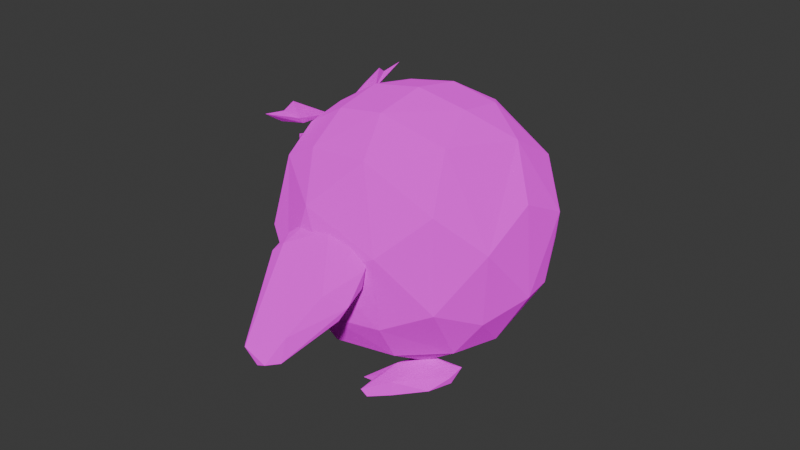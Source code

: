 # Source: garudee.blend  (saved by Blender 4.5.91; exported with 4.5.12 LTS)
import bpy
from mathutils import Matrix  # noqa: F401  (used for matrix-valued properties, if any)

bpy.ops.wm.read_factory_settings(use_empty=True)
scene = bpy.context.scene
scene.name = 'Scene'

# ---- collections
col_collection = bpy.data.collections.new('Collection'); scene.collection.children.link(col_collection)

# ---- images (referenced by path relative to the original .blend; pixels are not part of the script)
import os
ASSET_DIR = os.environ.get("B2B_ASSET_DIR", "")  # directory of the original .blend (textures are referenced by path, not embedded)
HERE = os.path.dirname(os.path.abspath(__file__))  # packed textures are extracted next to this script under _unpacked/

def load_image(name, relpath, width, height, colorspace="sRGB"):
    """Load a texture the original file referenced (path relative to the .blend, or extracted next to this script)."""
    p = next((c for c in (os.path.join(HERE, relpath), os.path.join(ASSET_DIR, relpath)) if relpath and os.path.exists(c)), "")
    if p:
        img = bpy.data.images.load(p, check_existing=True)
        img.name = name
    else:  # same state as the original file: an image datablock whose file is absent (Cycles renders it pink)
        img = bpy.data.images.new(name, width, height)
        img.source = "FILE"
        img.filepath = "//" + (relpath or name)
    img.colorspace_settings.name = colorspace
    return img
img_garudee_png = load_image('garudee.png', '', 1024, 1024, 'sRGB')

# ---- materials (node trees are filled in below, after node groups)
mat_material_002 = bpy.data.materials.new('Material.002')

# ---- material node trees
mat_material_002.use_nodes = True; mat_material_002.node_tree.nodes.clear()
_N = mat_material_002.node_tree.nodes; _L = mat_material_002.node_tree.links
n0 = _N.new('ShaderNodeOutputMaterial'); n0.name = 'Material Output'; n0.location = (200, 100)
n1 = _N.new('ShaderNodeBsdfDiffuse'); n1.name = 'Diffuse BSDF'; n1.location = (-200, 100)
n1.inputs[1].default_value = 0.5
n2 = _N.new('ShaderNodeTexImage'); n2.name = 'Image Texture'; n2.location = (-490, 80)
n2.image = img_garudee_png
_L.new(n1.outputs[0], n0.inputs[0])
_L.new(n2.outputs[0], n1.inputs[0])
n0.is_active_output = True

# ---- world
world_world = bpy.data.worlds.new('World'); scene.world = world_world
world_world.use_nodes = True; world_world.node_tree.nodes.clear()
_N = world_world.node_tree.nodes; _L = world_world.node_tree.links
n0 = _N.new('ShaderNodeOutputWorld'); n0.name = 'World Output'; n0.location = (200, 100)
n1 = _N.new('ShaderNodeBackground'); n1.name = 'Background'; n1.location = (-200, 100)
n1.inputs[0].default_value = (0.05088, 0.05088, 0.05088, 1.0)
_L.new(n1.outputs[0], n0.inputs[0])
n0.is_active_output = True
world_world.color = (0.05088, 0.05088, 0.05088)
world_world.sun_shadow_jitter_overblur = 0.0

# ---- meshes
me_sphere_009 = bpy.data.meshes.new('Sphere.009')
me_sphere_009.from_pydata([(-0.009325, 0.2774, -0.09286), (-0.09783, 0.03526, 0.1701), (0.2486, -0.0194, -0.07471), (0.2197, -0.08643, 0.4218), (0.07441, 0.03541, -0.2548), (0.05547, -0.1392, 0.1652), (0.08269, -0.2923, 0.1347), (-0.2114, -0.1229, -0.1665), (-0.2718, -0.01285, 0.02774), (-0.1746, 0.1741, -0.2076), (9.334, 0.7526, -6.161), (10.91, 0.9698, -5.942), (8.684, 0.9924, -5.503), (12.71, 0.8481, -5.335), (11.97, 0.8475, -5.701), (10.71, 0.8637, -5.339), (12.16, 0.8873, -5.191), (12.97, 0.9917, -5.133), (12.84, 0.9734, -5.419), (12.41, 1.036, -5.054), (12.38, 1.121, -5.244), (10.94, 1.005, -5.143), (9.945, 1.182, -5.225), (10.1, 1.212, -5.568), (7.953, 1.257, -5.653), (8.67, 1.139, -5.417), (8.455, 1.263, -5.799), (7.796, 1.12, -5.941), (7.914, 1.098, -5.753), (9.887, 1.095, -5.949), (6.072, 1.059, -6.39), (7.37, 0.9183, -6.227), (7.966, 0.7515, -6.338), (9.245, 0.9299, -6.19), (12.55, -0.1889, -1.216), (12.55, 0.8977, -0.1487), (12.76, 0.9063, -4.59), (1.073, -0.1676, -0.9538), (1.088, 1.059, -3.701), (0.5397, 0.4133, -5.428), (2.113, 0.8928, -5.234), (9.903, -0.007413, -5.613), (5.549, -0.03774, -5.828), (13.14, -0.125, -3.816), (0.4057, 1.031, -1.869), (1.073, 0.8554, 0.05093), (13.14, 1.065, -2.647), (0.4057, -0.1616, -3.04), (1.088, -0.02776, -4.769), (7.994, 0.9047, 0.927), (3.685, 0.877, 0.7039), (13.01, 0.1603, 0.2428), (11.45, 0.6077, 0.957), (5.549, 1.16, -4.651), (9.903, 1.114, -4.511), (0.7897, 0.6067, 0.4384), (0.4057, 0.3089, 0.3201), (0.7897, 0.02619, -0.1317), (3.685, -0.2441, -0.3973), (7.994, -0.2888, -0.2453), (13.18, 0.5607, -5.229), (12.76, 0.1891, -5.294), (10.11, -0.02513, 0.5598), (6.794, -0.05266, 0.784), (3.481, -0.02513, 0.5598), (10.29, 0.2733, 1.104), (6.794, 0.2614, 1.367), (3.303, 0.2733, 1.104), (6.794, 0.5992, 1.424), (3.481, 0.5935, 1.167), (10.11, 1.213, -3.193), (10.26, 1.168, -0.9701), (6.794, 1.269, -3.219), (6.794, 1.256, -1.648), (5.066, 1.131, -0.2125), (3.328, 1.234, -2.406), (-1.331, 0.8121, -2.797), (-0.8459, 0.6788, -0.7116), (-1.4, 0.5036, -3.971), (-1.844, 0.3844, -1.344), (-1.331, 0.1195, -3.477), (-0.8459, 0.06015, -1.319), (3.481, 0.2761, -6.076), (6.794, 0.2704, -6.333), (10.11, 0.2761, -6.076), (3.303, 0.5963, -6.013), (6.794, 0.6082, -6.275), (10.29, 0.5963, -6.013), (6.794, 0.9223, -5.693), (10.11, 0.8947, -5.469), (14.43, 0.1908, -4.197), (14.92, 0.05639, -2.088), (15.43, 0.4851, -3.562), (14.99, 0.366, -0.9381), (14.43, 0.8095, -3.59), (14.92, 0.7491, -1.407), (3.328, -0.3, -3.912), (5.066, -0.3964, -1.712), (6.794, -0.2613, -4.722), (6.794, -0.3866, -3.261), (10.11, -0.2131, -4.594), (10.26, -0.3649, -2.476), (6.181, 1.334, -2.357), (6.028, 1.679, -2.85), (8.531, 1.253, -2.053), (8.264, 1.569, -2.628), (7.437, 1.748, -2.85), (6.257, 0.9638, -0.831), (9.671, 1.239, -1.769), (9.484, 1.432, -2.206), (8.436, 1.011, -1.247), (9.865, 1.378, -1.874), (8.017, 1.771, -2.708), (9.278, 1.078, -1.127), (9.871, 1.213, -1.247), (8.693, 1.135, -0.8141), (8.093, 1.706, -2.081), (7.436, 1.838, -2.645), (7.635, 1.033, -0.6721), (6.817, 1.147, -0.667), (8.873, 1.459, -1.436), (5.867, 1.039, -0.6941), (4.322, 1.288, -1.062), (4.787, 1.103, -0.8207), (5.865, 1.824, -2.392), (3.819, 1.194, -1.085), (3.322, 1.302, -1.428), (6.643, 1.829, -2.836), (4.036, 1.103, -1.292), (5.116, 1.768, -2.652), (3.832, 1.263, -1.937), (3.924, 1.516, -2.399), (6.006, 1.031, -1.558), (-0.9294, 0.4164, -4.846), (1.966, 0.3131, -5.623), (0.6943, 0.1634, -5.155), (2.689, 0.3588, -6.179), (2.117, 0.354, -6.314), (3.097, 0.266, -6.607), (2.868, 0.1936, -6.71), (0.6434, 0.1914, -6.117), (3.065, 0.1214, -6.603), (2.168, 0.06099, -6.535), (1.121, -0.06389, -5.981), (2.881, 0.1873, -6.106), (-0.206, -0.1172, -5.635), (-0.05776, -0.05742, -5.218), (-0.8149, -0.0852, -5.26), (-0.2934, 0.0397, -5.529), (-0.6674, 0.04123, -5.075), (0.3017, 0.07517, -6.002), (-2.52, 0.09408, -4.575), (-0.1409, 0.2706, -5.645), (-1.152, 0.2458, -4.849), (6.181, -0.3908, -4.052), (6.028, -0.6632, -5.15), (7.471, -0.704, -5.257), (8.786, -0.2718, -3.177), (7.291, -0.177, -2.032), (9.671, -0.3547, -3.334), (9.773, -0.4711, -3.864), (8.017, -0.7596, -5.193), (9.278, -0.263, -2.444), (9.871, -0.3762, -2.808), (8.693, -0.3423, -2.265), (7.436, -0.8267, -5.263), (7.635, -0.2618, -1.944), (6.817, -0.3664, -2.153), (8.648, -0.6688, -3.899), (4.307, -0.4667, -2.812), (4.684, -0.2966, -2.205), (5.845, -0.8339, -4.988), (3.819, -0.3728, -2.624), (6.046, -0.2451, -1.951), (3.322, -0.4416, -3.14), (6.676, -0.8032, -5.404), (4.036, -0.2716, -2.642), (5.116, -0.7615, -5.136), (5.485, -0.1971, -2.113), (3.832, -0.3625, -3.534), (3.924, -0.5538, -4.432), (6.085, -0.1766, -2.684), (-1.26, 0.3105, -0.8884), (-0.3903, 0.257, -1.549), (-0.8005, 0.3452, -2.292), (-0.1272, 0.4793, -1.396), (-3.513, 0.3711, -1.135), (-2.778, 0.3756, -1.684), (-1.822, 0.5673, -1.583), (-1.943, 0.4387, -0.8751), (-3.749, 0.4177, -1.98), (-1.271, 0.5159, -2.017), (-2.203, 0.2106, -1.944), (-0.009325, 0.3791, 0.007036), (-0.09783, 0.5777, 0.7029), (0.2486, 0.649, 0.5817), (0.222, 0.6673, 1.17), (0.07441, 0.6145, 0.314), (0.05547, 0.7377, 1.026), (0.08269, 0.8804, 1.287), (-0.2114, 0.7516, 0.6924), (-0.2718, 0.6341, 0.6631), (-0.1746, 0.4835, 0.09619)], [], [(9, 0, 4), (3, 1, 5), (4, 6, 7), (7, 9, 4), (8, 9, 7), (8, 1, 0), (1, 3, 0), (0, 3, 2), (4, 0, 2), (2, 3, 5), (2, 5, 6), (2, 6, 4), (5, 1, 6), (7, 6, 8), (6, 1, 8), (8, 0, 9), (15, 13, 32), (32, 13, 10), (13, 14, 10), (15, 16, 13), (13, 18, 14), (13, 16, 17), (16, 21, 19), (17, 20, 18), (17, 19, 20), (11, 20, 29), (23, 26, 27), (25, 28, 24), (28, 27, 26), (28, 12, 30), (11, 29, 33), (12, 31, 30), (31, 12, 32), (33, 10, 11), (52, 49, 35), (73, 75, 72), (74, 75, 73), (35, 71, 46), (49, 74, 71), (50, 45, 74), (75, 38, 53), (77, 79, 76), (79, 81, 80), (38, 76, 40), (44, 76, 38), (80, 47, 48), (80, 48, 39), (41, 61, 84), (36, 54, 89), (40, 53, 38), (91, 93, 92), (93, 95, 92), (43, 91, 90), (51, 93, 91), (95, 46, 94), (96, 99, 98), (96, 97, 99), (48, 96, 42), (37, 58, 97), (97, 59, 101), (101, 34, 43), (102, 104, 105), (132, 107, 110), (132, 110, 104), (104, 110, 108), (127, 112, 117), (108, 111, 109), (113, 114, 108), (107, 118, 110), (111, 116, 112), (113, 115, 114), (116, 124, 117), (118, 119, 115), (120, 122, 116), (118, 107, 121), (119, 122, 120), (124, 127, 117), (121, 123, 119), (119, 123, 122), (122, 125, 126), (123, 107, 128), (125, 128, 126), (126, 130, 131), (126, 128, 130), (129, 103, 127), (131, 102, 103), (130, 132, 102), (137, 140, 152), (136, 144, 138), (138, 139, 137), (144, 141, 138), (139, 141, 142), (144, 143, 141), (145, 148, 143), (145, 146, 147), (146, 149, 147), (146, 135, 149), (135, 153, 151), (151, 153, 152), (135, 133, 153), (135, 134, 133), (154, 157, 156), (181, 158, 157), (158, 162, 157), (175, 161, 165), (162, 163, 159), (160, 168, 161), (162, 164, 163), (168, 171, 165), (166, 167, 164), (167, 169, 168), (171, 175, 165), (173, 170, 167), (167, 170, 169), (169, 172, 174), (170, 178, 176), (172, 176, 174), (174, 179, 180), (173, 158, 178), (174, 176, 179), (177, 155, 175), (180, 154, 155), (179, 181, 154), (183, 184, 192), (185, 182, 189), (189, 186, 188), (188, 187, 190), (189, 182, 186), (191, 190, 184), (190, 187, 192), (186, 182, 192), (183, 185, 184), (183, 182, 185), (191, 184, 185), (191, 185, 188), (185, 189, 188), (191, 188, 190), (187, 188, 186), (186, 192, 187), (192, 182, 183), (184, 190, 192), (11, 10, 14), (12, 21, 15), (15, 21, 16), (17, 16, 19), (13, 17, 18), (11, 18, 20), (19, 21, 22), (19, 22, 20), (20, 22, 23), (22, 21, 25), (20, 23, 29), (22, 26, 23), (26, 22, 24), (25, 21, 12), (24, 22, 25), (29, 23, 27), (24, 28, 26), (25, 12, 28), (27, 30, 29), (27, 28, 30), (33, 29, 30), (33, 30, 31), (31, 32, 33), (33, 32, 10), (12, 15, 32), (59, 63, 62), (52, 68, 49), (51, 65, 52), (62, 65, 51), (71, 74, 73), (11, 14, 18), (46, 71, 70), (35, 49, 71), (49, 50, 74), (75, 44, 38), (72, 75, 53), (76, 79, 78), (78, 79, 80), (45, 55, 77), (81, 57, 37), (78, 80, 39), (42, 83, 82), (40, 88, 53), (39, 85, 40), (82, 85, 39), (90, 91, 92), (92, 95, 94), (61, 43, 90), (43, 34, 91), (34, 51, 91), (95, 52, 35), (95, 35, 46), (94, 46, 36), (99, 97, 101), (48, 47, 96), (97, 58, 59), (101, 59, 34), (100, 101, 43), (42, 96, 98), (103, 102, 105), (106, 103, 105), (102, 132, 104), (105, 104, 109), (106, 112, 127), (109, 104, 108), (110, 113, 108), (108, 114, 111), (109, 111, 112), (111, 114, 120), (110, 118, 113), (112, 116, 117), (111, 120, 116), (113, 118, 115), (114, 115, 120), (115, 119, 120), (116, 122, 124), (118, 121, 119), (123, 125, 122), (122, 126, 124), (123, 121, 107), (127, 124, 129), (129, 124, 126), (125, 123, 128), (129, 126, 131), (128, 107, 132), (129, 131, 103), (130, 128, 132), (131, 130, 102), (127, 103, 106), (66, 65, 62, 63), (152, 133, 137), (134, 136, 133), (137, 133, 136), (134, 135, 144), (136, 134, 144), (137, 136, 138), (137, 139, 140), (138, 141, 139), (161, 156, 160), (141, 143, 142), (142, 143, 150), (143, 144, 146), (143, 146, 145), (146, 144, 135), (143, 148, 150), (145, 147, 148), (147, 149, 148), (148, 151, 150), (148, 149, 151), (150, 151, 140), (151, 149, 135), (140, 151, 152), (152, 153, 133), (155, 154, 156), (154, 181, 157), (156, 157, 160), (156, 161, 175), (160, 157, 159), (157, 162, 159), (159, 163, 160), (160, 163, 168), (158, 166, 162), (161, 168, 165), (162, 166, 164), (163, 164, 168), (164, 167, 168), (168, 169, 171), (166, 158, 173), (166, 173, 167), (170, 172, 169), (169, 174, 171), (170, 173, 178), (175, 171, 177), (177, 171, 174), (172, 170, 176), (177, 174, 180), (176, 178, 181), (177, 180, 155), (179, 176, 181), (180, 179, 154), (175, 155, 156), (181, 178, 158), (202, 193, 197), (196, 194, 198), (197, 199, 200), (200, 202, 197), (201, 202, 200), (201, 194, 193), (194, 196, 193), (193, 196, 195), (197, 193, 195), (195, 196, 198), (195, 198, 199), (195, 199, 197), (198, 194, 199), (200, 199, 201), (199, 194, 201), (201, 193, 202), (64, 67, 66, 63), (65, 66, 68, 52), (66, 67, 69, 68), (62, 51, 34, 59), (58, 64, 63, 59), (37, 57, 64, 58), (57, 56, 67, 64), (55, 69, 67, 56), (45, 50, 69, 55), (68, 69, 50, 49), (73, 72, 70, 71), (70, 54, 36, 46), (45, 44, 75, 74), (72, 53, 54, 70), (77, 76, 44, 45), (56, 79, 77, 55), (56, 57, 81, 79), (81, 37, 47, 80), (76, 78, 39, 40), (86, 85, 82, 83), (84, 87, 86, 83), (85, 86, 88, 40), (86, 87, 89, 88), (82, 39, 48, 42), (41, 84, 83, 42), (61, 60, 87, 84), (36, 89, 87, 60), (88, 89, 54, 53), (51, 52, 95, 93), (94, 36, 60, 92), (90, 92, 60, 61), (99, 101, 100, 98), (37, 97, 96, 47), (100, 43, 61, 41), (98, 100, 41, 42), (105, 109, 112, 106), (140, 139, 142, 150)])
_uv = me_sphere_009.uv_layers.new(name='UVMap')
_uv.uv.foreach_set('vector', [0.7249, 0.291, 0.6615, 0.254, 0.7577, 0.1853, 0.5178, 0.1471, 0.498, 0.0003288, 0.5542, 0.09643, 0.7706, 0.05585, 0.5998, 0.07427, 0.697, 0.01919, 0.7302, 0.3392, 0.7249, 0.291, 0.7577, 0.1853, 0.6467, 0.3339, 0.7249, 0.291, 0.7302, 0.3392, 0.6467, 0.3339, 0.5329, 0.3392, 0.6615, 0.254, 0.5329, 0.3392, 0.5178, 0.1471, 0.6615, 0.254, 0.6615, 0.254, 0.5178, 0.1471, 0.6661, 0.1615, 0.7577, 0.1853, 0.6615, 0.254, 0.6661, 0.1615, 0.6661, 0.1615, 0.5178, 0.1471, 0.5542, 0.09643, 0.6661, 0.1615, 0.5542, 0.09643, 0.5998, 0.07427, 0.6661, 0.1615, 0.5998, 0.07427, 0.7706, 0.05585, 0.5542, 0.09643, 0.498, 0.0003288, 0.5998, 0.07427, 0.697, 0.01919, 0.5998, 0.07427, 0.5993, 0.004007, 0.5998, 0.07427, 0.498, 0.0003288, 0.5993, 0.004007, 0.6467, 0.3339, 0.6615, 0.254, 0.7249, 0.291, 0.6871, 0.4927, 0.5819, 0.5164, 0.5784, 0.4375, 0.5784, 0.4375, 0.5819, 0.5164, 0.5538, 0.4571, 0.5819, 0.5164, 0.5211, 0.4969, 0.5538, 0.4571, 0.6871, 0.4927, 0.6428, 0.5213, 0.5819, 0.5164, 0.5819, 0.5164, 0.525, 0.5422, 0.5211, 0.4969, 0.5819, 0.5164, 0.6428, 0.5213, 0.5928, 0.5502, 0.6428, 0.5213, 0.704, 0.5682, 0.6339, 0.5654, 0.5928, 0.5502, 0.5636, 0.5796, 0.525, 0.5422, 0.5928, 0.5502, 0.6339, 0.5654, 0.5636, 0.5796, 0.4438, 0.4927, 0.5636, 0.5796, 0.4624, 0.6471, 0.5568, 0.6233, 0.5926, 0.6484, 0.5779, 0.6791, 0.6817, 0.6425, 0.6339, 0.6819, 0.631, 0.6394, 0.6339, 0.6819, 0.5779, 0.6791, 0.5926, 0.6484, 0.6339, 0.6819, 0.7144, 0.6991, 0.5342, 0.7144, 0.4015, 0.7115, 0.4624, 0.6471, 0.4341, 0.7144, 0.7129, 0.3937, 0.5822, 0.3999, 0.5379, 0.3644, 0.5822, 0.3999, 0.7129, 0.3937, 0.5784, 0.4375, 0.4993, 0.4325, 0.5538, 0.4571, 0.4438, 0.4927, 0.2635, 0.9289, 0.263, 0.9618, 0.2297, 0.9239, 0.1754, 0.9293, 0.1517, 0.9359, 0.1608, 0.9126, 0.1812, 0.9536, 0.1517, 0.9359, 0.1754, 0.9293, 0.2297, 0.9239, 0.1993, 0.923, 0.1999, 0.8902, 0.2093, 0.9584, 0.1812, 0.9536, 0.1993, 0.923, 0.188, 0.9771, 0.1677, 0.9875, 0.1812, 0.9536, 0.1517, 0.9359, 0.1209, 0.9344, 0.141, 0.9005, 0.4061, 0.7558, 0.386, 0.7664, 0.3848, 0.7316, 0.386, 0.7664, 0.3728, 0.785, 0.3516, 0.7609, 0.3868, 0.7004, 0.3848, 0.7316, 0.3622, 0.7059, 0.4081, 0.7245, 0.3848, 0.7316, 0.3868, 0.7004, 0.3516, 0.7609, 0.3416, 0.783, 0.3203, 0.7589, 0.3516, 0.7609, 0.3203, 0.7589, 0.3379, 0.7273, 0.2312, 0.7917, 0.2342, 0.8185, 0.2146, 0.8063, 0.191, 0.8565, 0.1648, 0.8502, 0.1814, 0.8355, 0.1464, 0.7957, 0.1457, 0.8284, 0.1209, 0.8003, 0.2654, 0.864, 0.2565, 0.8874, 0.2308, 0.8582, 0.2565, 0.8874, 0.2321, 0.8932, 0.2308, 0.8582, 0.2664, 0.8317, 0.2654, 0.864, 0.2439, 0.8395, 0.2785, 0.8976, 0.2565, 0.8874, 0.2654, 0.864, 0.2321, 0.8932, 0.1999, 0.8902, 0.2106, 0.8688, 0.3179, 0.7897, 0.3084, 0.8123, 0.2937, 0.7957, 0.3179, 0.7897, 0.3318, 0.8212, 0.3084, 0.8123, 0.3203, 0.7589, 0.3179, 0.7897, 0.2842, 0.7746, 0.3671, 0.812, 0.3542, 0.8309, 0.3318, 0.8212, 0.3318, 0.8212, 0.3329, 0.8497, 0.299, 0.8352, 0.299, 0.8352, 0.2961, 0.8654, 0.2664, 0.8317, 0.295, 0.6069, 0.2605, 0.6321, 0.2577, 0.5464, 0.3109, 0.7004, 0.1043, 0.7661, 0.2467, 0.7151, 0.3109, 0.7004, 0.2467, 0.7151, 0.2605, 0.6321, 0.2605, 0.6321, 0.2467, 0.7151, 0.235, 0.6475, 0.2877, 0.4593, 0.2223, 0.4921, 0.1777, 0.4678, 0.235, 0.6475, 0.2174, 0.6098, 0.2373, 0.59, 0.2115, 0.7068, 0.1986, 0.6643, 0.235, 0.6475, 0.1043, 0.7661, 0.1483, 0.7458, 0.2467, 0.7151, 0.2174, 0.6098, 0.152, 0.537, 0.2223, 0.4921, 0.2115, 0.7068, 0.1649, 0.7021, 0.1986, 0.6643, 0.152, 0.537, 0.08014, 0.5, 0.1777, 0.4678, 0.1483, 0.7458, 0.1165, 0.7038, 0.1649, 0.7021, 0.1732, 0.6174, 0.07738, 0.6666, 0.152, 0.537, 0.1483, 0.7458, 0.1043, 0.7661, 0.0825, 0.7452, 0.1165, 0.7038, 0.07738, 0.6666, 0.1732, 0.6174, 0.08014, 0.5, 0.08352, 0.4537, 0.1777, 0.4678, 0.0825, 0.7452, 0.06382, 0.7154, 0.1165, 0.7038, 0.1165, 0.7038, 0.06382, 0.7154, 0.07738, 0.6666, 0.07738, 0.6666, 0.05031, 0.6815, 0.03368, 0.649, 0.06382, 0.7154, 0.1043, 0.7661, 0.0282, 0.7014, 0.05031, 0.6815, 0.0282, 0.7014, 0.03368, 0.649, 0.3763, 0.6336, 0.3439, 0.634, 0.3436, 0.5669, 0.3763, 0.6336, 0.3693, 0.6914, 0.3439, 0.634, 0.3621, 0.4939, 0.3014, 0.5255, 0.2877, 0.4593, 0.3436, 0.5669, 0.295, 0.6069, 0.3014, 0.5255, 0.3439, 0.634, 0.3109, 0.7004, 0.295, 0.6069, 0.8308, 0.4598, 0.718, 0.4887, 0.74, 0.3907, 0.8744, 0.461, 0.9493, 0.5076, 0.8532, 0.4935, 0.8532, 0.4935, 0.8376, 0.509, 0.8308, 0.4598, 0.9493, 0.5076, 0.8565, 0.5274, 0.8532, 0.4935, 0.8376, 0.509, 0.8565, 0.5274, 0.8376, 0.5488, 0.9493, 0.5076, 0.8564, 0.5767, 0.8565, 0.5274, 0.8851, 0.5901, 0.8228, 0.6208, 0.8564, 0.5767, 0.8851, 0.5901, 0.9366, 0.6013, 0.9103, 0.6078, 0.9366, 0.6013, 0.8999, 0.6363, 0.9103, 0.6078, 0.9366, 0.6013, 0.993, 0.6628, 0.8999, 0.6363, 0.993, 0.3486, 0.8671, 0.3625, 0.8008, 0.3267, 0.8008, 0.3267, 0.8671, 0.3625, 0.74, 0.3907, 0.993, 0.3486, 0.8665, 0.3959, 0.8671, 0.3625, 0.993, 0.3486, 0.9484, 0.442, 0.8665, 0.3959, 0.3714, 0.3806, 0.3104, 0.343, 0.4822, 0.3346, 0.2705, 0.3998, 0.2011, 0.3042, 0.3104, 0.343, 0.2011, 0.3042, 0.2685, 0.3008, 0.3104, 0.343, 0.5167, 0.3592, 0.4835, 0.3037, 0.5061, 0.2583, 0.2685, 0.3008, 0.3105, 0.2863, 0.3286, 0.3222, 0.3726, 0.3096, 0.3869, 0.25, 0.4835, 0.3037, 0.2685, 0.3008, 0.2715, 0.254, 0.3105, 0.2863, 0.3869, 0.25, 0.4703, 0.161, 0.5061, 0.2583, 0.2272, 0.2391, 0.268, 0.2057, 0.2715, 0.254, 0.268, 0.2057, 0.3088, 0.1656, 0.3869, 0.25, 0.4703, 0.161, 0.5167, 0.1636, 0.5061, 0.2583, 0.211, 0.1693, 0.2451, 0.1445, 0.268, 0.2057, 0.268, 0.2057, 0.2451, 0.1445, 0.3088, 0.1656, 0.3088, 0.1656, 0.2879, 0.1388, 0.3198, 0.121, 0.2451, 0.1445, 0.2204, 0.13, 0.2672, 0.1174, 0.2879, 0.1388, 0.2672, 0.1174, 0.3198, 0.121, 0.3478, 0.4628, 0.3462, 0.4305, 0.4131, 0.4277, 0.01123, 0.03842, 0.0003702, 0.06066, 0.0003702, 0.0158, 0.3478, 0.4628, 0.2897, 0.4579, 0.3462, 0.4305, 0.4868, 0.4435, 0.453, 0.3839, 0.5167, 0.3592, 0.4131, 0.4277, 0.3714, 0.3806, 0.453, 0.3839, 0.3462, 0.4305, 0.2705, 0.3998, 0.3714, 0.3806, 0.1555, 0.1507, 0.04594, 0.1396, 0.1071, 0.07911, 0.1194, 0.2314, 0.21, 0.3532, 0.1664, 0.3319, 0.1664, 0.3319, 0.09217, 0.3611, 0.06038, 0.2769, 0.06038, 0.2769, 0.05637, 0.3611, 0.0006273, 0.3393, 0.1664, 0.3319, 0.21, 0.3532, 0.09217, 0.3611, 0.0006273, 0.0003267, 0.08304, 0.01926, 0.04594, 0.1396, 0.08304, 0.01926, 0.1274, 0.04459, 0.1071, 0.07911, 0.1714, 0.04184, 0.2466, 0.1198, 0.1071, 0.07911, 0.1555, 0.1507, 0.1194, 0.2314, 0.04594, 0.1396, 0.1555, 0.1507, 0.21, 0.3532, 0.1194, 0.2314, 0.02254, 0.2278, 0.04594, 0.1396, 0.1194, 0.2314, 0.02254, 0.2278, 0.1194, 0.2314, 0.06038, 0.2769, 0.1194, 0.2314, 0.1664, 0.3319, 0.06038, 0.2769, 0.02254, 0.2278, 0.06038, 0.2769, 0.0006273, 0.3393, 0.05637, 0.3611, 0.06038, 0.2769, 0.09217, 0.3611, 0.1714, 0.04184, 0.1071, 0.07911, 0.1274, 0.04459, 0.1071, 0.07911, 0.2466, 0.1198, 0.1555, 0.1507, 0.04594, 0.1396, 0.08304, 0.01926, 0.1071, 0.07911, 0.4438, 0.4927, 0.5538, 0.4571, 0.5211, 0.4969, 0.7129, 0.3937, 0.704, 0.5682, 0.6871, 0.4927, 0.6871, 0.4927, 0.704, 0.5682, 0.6428, 0.5213, 0.5928, 0.5502, 0.6428, 0.5213, 0.6339, 0.5654, 0.5819, 0.5164, 0.5928, 0.5502, 0.525, 0.5422, 0.4438, 0.4927, 0.525, 0.5422, 0.5636, 0.5796, 0.6339, 0.5654, 0.704, 0.5682, 0.6535, 0.6134, 0.6339, 0.5654, 0.6535, 0.6134, 0.5636, 0.5796, 0.5636, 0.5796, 0.6535, 0.6134, 0.5568, 0.6233, 0.6535, 0.6134, 0.704, 0.5682, 0.6817, 0.6425, 0.5636, 0.5796, 0.5568, 0.6233, 0.4624, 0.6471, 0.6535, 0.6134, 0.5926, 0.6484, 0.5568, 0.6233, 0.5926, 0.6484, 0.6535, 0.6134, 0.631, 0.6394, 0.6817, 0.6425, 0.704, 0.5682, 0.7144, 0.6991, 0.631, 0.6394, 0.6535, 0.6134, 0.6817, 0.6425, 0.4624, 0.6471, 0.5568, 0.6233, 0.5779, 0.6791, 0.631, 0.6394, 0.6339, 0.6819, 0.5926, 0.6484, 0.6817, 0.6425, 0.7144, 0.6991, 0.6339, 0.6819, 0.5779, 0.6791, 0.5342, 0.7144, 0.4624, 0.6471, 0.5779, 0.6791, 0.6339, 0.6819, 0.5342, 0.7144, 0.4341, 0.7144, 0.4624, 0.6471, 0.5342, 0.7144, 0.4993, 0.4325, 0.5379, 0.3644, 0.5822, 0.3999, 0.5822, 0.3999, 0.5784, 0.4375, 0.4993, 0.4325, 0.4993, 0.4325, 0.5784, 0.4375, 0.5538, 0.4571, 0.7129, 0.3937, 0.6871, 0.4927, 0.5784, 0.4375, 0.3295, 0.9033, 0.317, 0.9226, 0.3024, 0.906, 0.2635, 0.9289, 0.2837, 0.9519, 0.263, 0.9618, 0.2785, 0.8976, 0.2857, 0.9206, 0.2635, 0.9289, 0.3024, 0.906, 0.2857, 0.9206, 0.2785, 0.8976, 0.1993, 0.923, 0.1812, 0.9536, 0.1754, 0.9293, 0.4438, 0.4927, 0.5211, 0.4969, 0.525, 0.5422, 0.1999, 0.8902, 0.1993, 0.923, 0.1774, 0.898, 0.2297, 0.9239, 0.2093, 0.9584, 0.1993, 0.923, 0.2093, 0.9584, 0.188, 0.9771, 0.1812, 0.9536, 0.1517, 0.9359, 0.1421, 0.9585, 0.1209, 0.9344, 0.1608, 0.9126, 0.1517, 0.9359, 0.141, 0.9005, 0.3848, 0.7316, 0.386, 0.7664, 0.3602, 0.7372, 0.3602, 0.7372, 0.386, 0.7664, 0.3516, 0.7609, 0.4336, 0.7535, 0.4207, 0.7724, 0.4061, 0.7558, 0.3728, 0.785, 0.3875, 0.8017, 0.3671, 0.812, 0.3602, 0.7372, 0.3516, 0.7609, 0.3379, 0.7273, 0.2121, 0.7699, 0.2, 0.7897, 0.1854, 0.773, 0.1464, 0.7957, 0.1668, 0.8189, 0.1457, 0.8284, 0.1618, 0.7643, 0.1688, 0.7877, 0.1464, 0.7957, 0.1854, 0.773, 0.1688, 0.7877, 0.1618, 0.7643, 0.2439, 0.8395, 0.2654, 0.864, 0.2308, 0.8582, 0.2308, 0.8582, 0.2321, 0.8932, 0.2106, 0.8688, 0.2342, 0.8185, 0.2664, 0.8317, 0.2439, 0.8395, 0.2664, 0.8317, 0.2961, 0.8654, 0.2654, 0.864, 0.2961, 0.8654, 0.2785, 0.8976, 0.2654, 0.864, 0.2321, 0.8932, 0.2635, 0.9289, 0.2297, 0.9239, 0.2321, 0.8932, 0.2297, 0.9239, 0.1999, 0.8902, 0.2106, 0.8688, 0.1999, 0.8902, 0.191, 0.8565, 0.3084, 0.8123, 0.3318, 0.8212, 0.299, 0.8352, 0.3203, 0.7589, 0.3416, 0.783, 0.3179, 0.7897, 0.3318, 0.8212, 0.3542, 0.8309, 0.3329, 0.8497, 0.299, 0.8352, 0.3329, 0.8497, 0.2961, 0.8654, 0.2771, 0.8103, 0.299, 0.8352, 0.2664, 0.8317, 0.2842, 0.7746, 0.3179, 0.7897, 0.2937, 0.7957, 0.3014, 0.5255, 0.295, 0.6069, 0.2577, 0.5464, 0.2529, 0.4921, 0.3014, 0.5255, 0.2577, 0.5464, 0.295, 0.6069, 0.3109, 0.7004, 0.2605, 0.6321, 0.2577, 0.5464, 0.2605, 0.6321, 0.2373, 0.59, 0.2529, 0.4921, 0.2223, 0.4921, 0.2877, 0.4593, 0.2373, 0.59, 0.2605, 0.6321, 0.235, 0.6475, 0.2467, 0.7151, 0.2115, 0.7068, 0.235, 0.6475, 0.235, 0.6475, 0.1986, 0.6643, 0.2174, 0.6098, 0.2373, 0.59, 0.2174, 0.6098, 0.2223, 0.4921, 0.2174, 0.6098, 0.1986, 0.6643, 0.1732, 0.6174, 0.2467, 0.7151, 0.1483, 0.7458, 0.2115, 0.7068, 0.2223, 0.4921, 0.152, 0.537, 0.1777, 0.4678, 0.2174, 0.6098, 0.1732, 0.6174, 0.152, 0.537, 0.2115, 0.7068, 0.1483, 0.7458, 0.1649, 0.7021, 0.1986, 0.6643, 0.1649, 0.7021, 0.1732, 0.6174, 0.1649, 0.7021, 0.1165, 0.7038, 0.1732, 0.6174, 0.152, 0.537, 0.07738, 0.6666, 0.08014, 0.5, 0.1483, 0.7458, 0.0825, 0.7452, 0.1165, 0.7038, 0.06382, 0.7154, 0.05031, 0.6815, 0.07738, 0.6666, 0.07738, 0.6666, 0.03368, 0.649, 0.08014, 0.5, 0.06382, 0.7154, 0.0825, 0.7452, 0.1043, 0.7661, 0.08352, 0.4537, 0.08014, 0.5, 0.0282, 0.5017, 0.0282, 0.5017, 0.08014, 0.5, 0.03368, 0.649, 0.05031, 0.6815, 0.06382, 0.7154, 0.0282, 0.7014, 0.3621, 0.4939, 0.3763, 0.6336, 0.3436, 0.5669, 0.3693, 0.6914, 0.2352, 0.7645, 0.3109, 0.7004, 0.3621, 0.4939, 0.3436, 0.5669, 0.3014, 0.5255, 0.3439, 0.634, 0.3693, 0.6914, 0.3109, 0.7004, 0.3436, 0.5669, 0.3439, 0.634, 0.295, 0.6069, 0.2877, 0.4593, 0.3014, 0.5255, 0.2529, 0.4921, 0.3004, 0.9373, 0.2857, 0.9206, 0.3024, 0.906, 0.317, 0.9226, 0.74, 0.3907, 0.8665, 0.3959, 0.8308, 0.4598, 0.9484, 0.442, 0.8744, 0.461, 0.8665, 0.3959, 0.8308, 0.4598, 0.8665, 0.3959, 0.8744, 0.461, 0.9484, 0.442, 0.993, 0.3486, 0.9493, 0.5076, 0.8744, 0.461, 0.9484, 0.442, 0.9493, 0.5076, 0.8308, 0.4598, 0.8744, 0.461, 0.8532, 0.4935, 0.8308, 0.4598, 0.8376, 0.509, 0.718, 0.4887, 0.8532, 0.4935, 0.8565, 0.5274, 0.8376, 0.509, 0.4835, 0.3037, 0.4822, 0.3346, 0.3726, 0.3096, 0.8565, 0.5274, 0.8564, 0.5767, 0.8376, 0.5488, 0.8376, 0.5488, 0.8564, 0.5767, 0.7607, 0.5926, 0.8564, 0.5767, 0.9493, 0.5076, 0.9366, 0.6013, 0.8564, 0.5767, 0.9366, 0.6013, 0.8851, 0.5901, 0.9366, 0.6013, 0.9493, 0.5076, 0.993, 0.6628, 0.8564, 0.5767, 0.8228, 0.6208, 0.7607, 0.5926, 0.8851, 0.5901, 0.9103, 0.6078, 0.8228, 0.6208, 0.9103, 0.6078, 0.8999, 0.6363, 0.8228, 0.6208, 0.8228, 0.6208, 0.8843, 0.6579, 0.7607, 0.5926, 0.8228, 0.6208, 0.8999, 0.6363, 0.8843, 0.6579, 0.7607, 0.5926, 0.8843, 0.6579, 0.7092, 0.5956, 0.8843, 0.6579, 0.8999, 0.6363, 0.993, 0.6628, 0.6978, 0.3509, 0.8008, 0.3267, 0.74, 0.3907, 0.74, 0.3907, 0.8671, 0.3625, 0.8665, 0.3959, 0.453, 0.3839, 0.3714, 0.3806, 0.4822, 0.3346, 0.3714, 0.3806, 0.2705, 0.3998, 0.3104, 0.343, 0.4822, 0.3346, 0.3104, 0.343, 0.3726, 0.3096, 0.4822, 0.3346, 0.4835, 0.3037, 0.5167, 0.3592, 0.3726, 0.3096, 0.3104, 0.343, 0.3286, 0.3222, 0.3104, 0.343, 0.2685, 0.3008, 0.3286, 0.3222, 0.3286, 0.3222, 0.3105, 0.2863, 0.3726, 0.3096, 0.3726, 0.3096, 0.3105, 0.2863, 0.3869, 0.25, 0.2011, 0.3042, 0.2272, 0.2391, 0.2685, 0.3008, 0.4835, 0.3037, 0.3869, 0.25, 0.5061, 0.2583, 0.2685, 0.3008, 0.2272, 0.2391, 0.2715, 0.254, 0.3105, 0.2863, 0.2715, 0.254, 0.3869, 0.25, 0.2715, 0.254, 0.268, 0.2057, 0.3869, 0.25, 0.3869, 0.25, 0.3088, 0.1656, 0.4703, 0.161, 0.2272, 0.2391, 0.2011, 0.3042, 0.211, 0.1693, 0.2272, 0.2391, 0.211, 0.1693, 0.268, 0.2057, 0.2451, 0.1445, 0.2879, 0.1388, 0.3088, 0.1656, 0.3088, 0.1656, 0.3198, 0.121, 0.4703, 0.161, 0.2451, 0.1445, 0.211, 0.1693, 0.2204, 0.13, 0.5167, 0.1636, 0.4703, 0.161, 0.4667, 0.1101, 0.4667, 0.1101, 0.4703, 0.161, 0.3198, 0.121, 0.2879, 0.1388, 0.2451, 0.1445, 0.2672, 0.1174, 0.4868, 0.4435, 0.3478, 0.4628, 0.4131, 0.4277, 0.2897, 0.4579, 0.2364, 0.4583, 0.2705, 0.3998, 0.4868, 0.4435, 0.4131, 0.4277, 0.453, 0.3839, 0.3462, 0.4305, 0.2897, 0.4579, 0.2705, 0.3998, 0.4131, 0.4277, 0.3462, 0.4305, 0.3714, 0.3806, 0.5167, 0.3592, 0.453, 0.3839, 0.4822, 0.3346, 0.2705, 0.3998, 0.2364, 0.4583, 0.2011, 0.3042, 0.6552, 0.9024, 0.6921, 0.839, 0.7609, 0.9351, 0.7982, 0.6959, 0.9458, 0.6755, 0.8497, 0.7317, 0.8903, 0.9481, 0.8719, 0.7773, 0.927, 0.8744, 0.6069, 0.9077, 0.6552, 0.9024, 0.7609, 0.9351, 0.6123, 0.8242, 0.6552, 0.9024, 0.6069, 0.9077, 0.6123, 0.8242, 0.6069, 0.7104, 0.6921, 0.839, 0.6069, 0.7104, 0.7982, 0.6959, 0.6921, 0.839, 0.6921, 0.839, 0.7982, 0.6959, 0.7846, 0.8435, 0.7609, 0.9351, 0.6921, 0.839, 0.7846, 0.8435, 0.7846, 0.8435, 0.7982, 0.6959, 0.8497, 0.7317, 0.7846, 0.8435, 0.8497, 0.7317, 0.8719, 0.7773, 0.7846, 0.8435, 0.8719, 0.7773, 0.8903, 0.9481, 0.8497, 0.7317, 0.9458, 0.6755, 0.8719, 0.7773, 0.927, 0.8744, 0.8719, 0.7773, 0.9421, 0.7768, 0.8719, 0.7773, 0.9458, 0.6755, 0.9421, 0.7768, 0.6123, 0.8242, 0.6921, 0.839, 0.6552, 0.9024, 0.3316, 0.9393, 0.315, 0.9539, 0.3004, 0.9373, 0.317, 0.9226, 0.2857, 0.9206, 0.3004, 0.9373, 0.2837, 0.9519, 0.2635, 0.9289, 0.3004, 0.9373, 0.315, 0.9539, 0.2984, 0.9685, 0.2837, 0.9519, 0.3024, 0.906, 0.2785, 0.8976, 0.2961, 0.8654, 0.3295, 0.9033, 0.3482, 0.9246, 0.3316, 0.9393, 0.317, 0.9226, 0.3295, 0.9033, 0.3628, 0.9413, 0.3462, 0.9559, 0.3316, 0.9393, 0.3482, 0.9246, 0.3462, 0.9559, 0.3296, 0.9705, 0.315, 0.9539, 0.3316, 0.9393, 0.313, 0.9851, 0.2984, 0.9685, 0.315, 0.9539, 0.3296, 0.9705, 0.2964, 0.9997, 0.2817, 0.9831, 0.2984, 0.9685, 0.313, 0.9851, 0.2837, 0.9519, 0.2984, 0.9685, 0.2817, 0.9831, 0.263, 0.9618, 0.1754, 0.9293, 0.1608, 0.9126, 0.1774, 0.898, 0.1993, 0.923, 0.1774, 0.898, 0.1628, 0.8814, 0.191, 0.8565, 0.1999, 0.8902, 0.1677, 0.9875, 0.1421, 0.9585, 0.1517, 0.9359, 0.1812, 0.9536, 0.1608, 0.9126, 0.141, 0.9005, 0.1628, 0.8814, 0.1774, 0.898, 0.4061, 0.7558, 0.3848, 0.7316, 0.4081, 0.7245, 0.4336, 0.7535, 0.4041, 0.787, 0.386, 0.7664, 0.4061, 0.7558, 0.4207, 0.7724, 0.4041, 0.787, 0.3875, 0.8017, 0.3728, 0.785, 0.386, 0.7664, 0.3728, 0.785, 0.3671, 0.812, 0.3416, 0.783, 0.3516, 0.7609, 0.3848, 0.7316, 0.3602, 0.7372, 0.3379, 0.7273, 0.3622, 0.7059, 0.1834, 0.8043, 0.1688, 0.7877, 0.1854, 0.773, 0.2, 0.7897, 0.2146, 0.8063, 0.198, 0.8209, 0.1834, 0.8043, 0.2, 0.7897, 0.1688, 0.7877, 0.1834, 0.8043, 0.1668, 0.8189, 0.1464, 0.7957, 0.1834, 0.8043, 0.198, 0.8209, 0.1814, 0.8355, 0.1668, 0.8189, 0.1854, 0.773, 0.1618, 0.7643, 0.1874, 0.7418, 0.2121, 0.7699, 0.2312, 0.7917, 0.2146, 0.8063, 0.2, 0.7897, 0.2121, 0.7699, 0.2342, 0.8185, 0.2126, 0.8375, 0.198, 0.8209, 0.2146, 0.8063, 0.191, 0.8565, 0.1814, 0.8355, 0.198, 0.8209, 0.2126, 0.8375, 0.1668, 0.8189, 0.1814, 0.8355, 0.1648, 0.8502, 0.1457, 0.8284, 0.2785, 0.8976, 0.2635, 0.9289, 0.2321, 0.8932, 0.2565, 0.8874, 0.2106, 0.8688, 0.191, 0.8565, 0.2126, 0.8375, 0.2308, 0.8582, 0.2439, 0.8395, 0.2308, 0.8582, 0.2126, 0.8375, 0.2342, 0.8185, 0.3084, 0.8123, 0.299, 0.8352, 0.2771, 0.8103, 0.2937, 0.7957, 0.3671, 0.812, 0.3318, 0.8212, 0.3179, 0.7897, 0.3416, 0.783, 0.2771, 0.8103, 0.2664, 0.8317, 0.2342, 0.8185, 0.2625, 0.7937, 0.2937, 0.7957, 0.2771, 0.8103, 0.2625, 0.7937, 0.2842, 0.7746, 0.2577, 0.5464, 0.2373, 0.59, 0.2223, 0.4921, 0.2529, 0.4921, 0.718, 0.4887, 0.8376, 0.509, 0.8376, 0.5488, 0.7607, 0.5926])
me_sphere_009.materials.append(mat_material_002)
me_sphere_009.update()

# ---- objects
ob_sphere_001 = bpy.data.objects.new('Sphere.001', me_sphere_009)

# ---- transforms, parenting, visibility, modifiers, constraints
ob_sphere_001.location = (-0.6483, 0.3193, 0.6061)
ob_sphere_001.rotation_euler = (0.2081, -0.0, 0.0)
ob_sphere_001.scale = (0.09541, -1.0, 0.215)

# ---- collection membership
col_collection.objects.link(ob_sphere_001)

# ---- scene / render settings (as saved in the file)
scene.frame_start = 1; scene.frame_end = 250; scene.frame_set(1)
scene.render.engine = 'BLENDER_EEVEE_NEXT'
bpy.context.view_layer.update()

# ---- added for rendering (the .blend has no active camera and no usable light): camera, sun
cam_auto = bpy.data.cameras.new('AutoCamera')
cam_auto.lens = 50.0
cam_auto.sensor_width = 36.0
cam_auto.clip_end = 1000.0
ob_auto_camera = bpy.data.objects.new('AutoCamera', cam_auto)
scene.collection.objects.link(ob_auto_camera)
ob_auto_camera.location = (3.76036, -4.67609, 3.02738)
ob_auto_camera.rotation_euler = (1.09748, -7.21219e-08, 0.694738)
scene.camera = ob_auto_camera
light_auto_sun = bpy.data.lights.new('AutoSun', 'SUN')
light_auto_sun.energy = 3.0
light_auto_sun.angle = 0.0523599
ob_auto_sun = bpy.data.objects.new('AutoSun', light_auto_sun)
scene.collection.objects.link(ob_auto_sun)
ob_auto_sun.rotation_euler = (0.872665, 0.174533, 0.523599)
bpy.context.view_layer.update()
